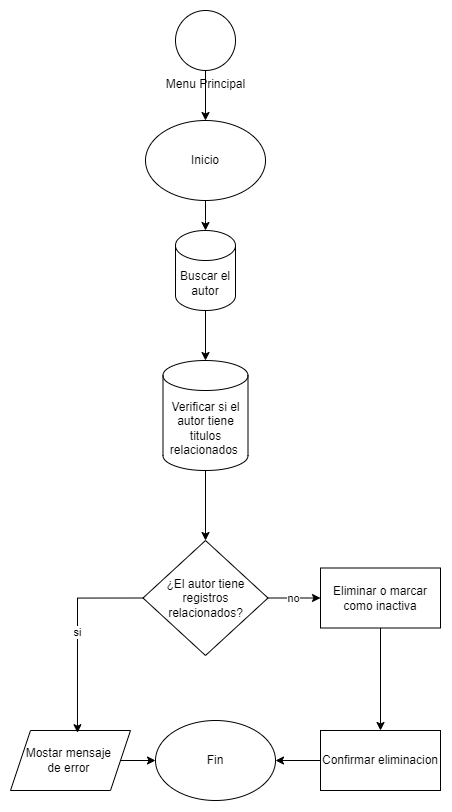

The diagram above was exported from draw.io. Its source (the exported page's mxGraphModel, read from the mxfile embedded in the PNG):
<mxGraphModel dx="1234" dy="726" grid="1" gridSize="10" guides="1" tooltips="1" connect="1" arrows="1" fold="1" page="1" pageScale="1" pageWidth="827" pageHeight="1169" math="0" shadow="0">
  <root>
    <mxCell id="0" />
    <mxCell id="1" parent="0" />
    <mxCell id="0w1tvPRnP9hyRKxATpWo-4" value="" style="edgeStyle=orthogonalEdgeStyle;rounded=0;orthogonalLoop=1;jettySize=auto;html=1;" edge="1" parent="1" source="0w1tvPRnP9hyRKxATpWo-5">
      <mxGeometry relative="1" as="geometry">
        <mxPoint x="395" y="350" as="targetPoint" />
      </mxGeometry>
    </mxCell>
    <mxCell id="0w1tvPRnP9hyRKxATpWo-5" value="Inicio" style="ellipse;whiteSpace=wrap;html=1;" vertex="1" parent="1">
      <mxGeometry x="335" y="240" width="120" height="80" as="geometry" />
    </mxCell>
    <mxCell id="0w1tvPRnP9hyRKxATpWo-7" value="" style="edgeStyle=orthogonalEdgeStyle;rounded=0;orthogonalLoop=1;jettySize=auto;html=1;" edge="1" parent="1">
      <mxGeometry relative="1" as="geometry">
        <mxPoint x="395" y="690" as="sourcePoint" />
        <mxPoint x="395" y="760" as="targetPoint" />
      </mxGeometry>
    </mxCell>
    <mxCell id="0w1tvPRnP9hyRKxATpWo-8" value="Buscar el autor" style="shape=cylinder3;whiteSpace=wrap;html=1;boundedLbl=1;backgroundOutline=1;size=15;" vertex="1" parent="1">
      <mxGeometry x="365" y="350" width="60" height="80" as="geometry" />
    </mxCell>
    <mxCell id="0w1tvPRnP9hyRKxATpWo-9" value="" style="edgeStyle=orthogonalEdgeStyle;rounded=0;orthogonalLoop=1;jettySize=auto;html=1;" edge="1" parent="1" source="0w1tvPRnP9hyRKxATpWo-10" target="0w1tvPRnP9hyRKxATpWo-11">
      <mxGeometry relative="1" as="geometry" />
    </mxCell>
    <mxCell id="0w1tvPRnP9hyRKxATpWo-10" value="Verificar si el autor tiene titulos relacionados&amp;nbsp;" style="shape=cylinder3;whiteSpace=wrap;html=1;boundedLbl=1;backgroundOutline=1;size=15;" vertex="1" parent="1">
      <mxGeometry x="352.5" y="480" width="85" height="110" as="geometry" />
    </mxCell>
    <mxCell id="0w1tvPRnP9hyRKxATpWo-24" value="no" style="edgeStyle=orthogonalEdgeStyle;rounded=0;orthogonalLoop=1;jettySize=auto;html=1;exitX=1;exitY=0.5;exitDx=0;exitDy=0;entryX=0;entryY=0.5;entryDx=0;entryDy=0;" edge="1" parent="1" source="0w1tvPRnP9hyRKxATpWo-11" target="0w1tvPRnP9hyRKxATpWo-16">
      <mxGeometry relative="1" as="geometry" />
    </mxCell>
    <mxCell id="0w1tvPRnP9hyRKxATpWo-11" value="¿El autor tiene registros relacionados?" style="rhombus;whiteSpace=wrap;html=1;" vertex="1" parent="1">
      <mxGeometry x="332.5" y="660" width="125" height="115" as="geometry" />
    </mxCell>
    <mxCell id="0w1tvPRnP9hyRKxATpWo-12" value="" style="edgeStyle=orthogonalEdgeStyle;rounded=0;orthogonalLoop=1;jettySize=auto;html=1;" edge="1" parent="1" source="0w1tvPRnP9hyRKxATpWo-13" target="0w1tvPRnP9hyRKxATpWo-14">
      <mxGeometry relative="1" as="geometry" />
    </mxCell>
    <mxCell id="0w1tvPRnP9hyRKxATpWo-13" value="Mostar mensaje&amp;nbsp;&lt;div&gt;de error&amp;nbsp;&lt;/div&gt;" style="shape=parallelogram;perimeter=parallelogramPerimeter;whiteSpace=wrap;html=1;fixedSize=1;" vertex="1" parent="1">
      <mxGeometry x="200" y="850" width="120" height="60" as="geometry" />
    </mxCell>
    <mxCell id="0w1tvPRnP9hyRKxATpWo-14" value="Fin" style="ellipse;whiteSpace=wrap;html=1;" vertex="1" parent="1">
      <mxGeometry x="345" y="840" width="120" height="80" as="geometry" />
    </mxCell>
    <mxCell id="0w1tvPRnP9hyRKxATpWo-15" value="" style="edgeStyle=orthogonalEdgeStyle;rounded=0;orthogonalLoop=1;jettySize=auto;html=1;" edge="1" parent="1" source="0w1tvPRnP9hyRKxATpWo-16" target="0w1tvPRnP9hyRKxATpWo-22">
      <mxGeometry relative="1" as="geometry" />
    </mxCell>
    <mxCell id="0w1tvPRnP9hyRKxATpWo-16" value="Eliminar o marcar como inactiva" style="whiteSpace=wrap;html=1;" vertex="1" parent="1">
      <mxGeometry x="510" y="687.5" width="120" height="60" as="geometry" />
    </mxCell>
    <mxCell id="0w1tvPRnP9hyRKxATpWo-21" value="" style="edgeStyle=orthogonalEdgeStyle;rounded=0;orthogonalLoop=1;jettySize=auto;html=1;" edge="1" parent="1" source="0w1tvPRnP9hyRKxATpWo-22" target="0w1tvPRnP9hyRKxATpWo-14">
      <mxGeometry relative="1" as="geometry" />
    </mxCell>
    <mxCell id="0w1tvPRnP9hyRKxATpWo-22" value="Confirmar eliminacion" style="rounded=0;whiteSpace=wrap;html=1;" vertex="1" parent="1">
      <mxGeometry x="510" y="850" width="120" height="60" as="geometry" />
    </mxCell>
    <mxCell id="0w1tvPRnP9hyRKxATpWo-25" value="si" style="edgeStyle=orthogonalEdgeStyle;rounded=0;orthogonalLoop=1;jettySize=auto;html=1;exitX=0;exitY=0.5;exitDx=0;exitDy=0;entryX=0.558;entryY=0.037;entryDx=0;entryDy=0;entryPerimeter=0;" edge="1" parent="1" source="0w1tvPRnP9hyRKxATpWo-11" target="0w1tvPRnP9hyRKxATpWo-13">
      <mxGeometry relative="1" as="geometry" />
    </mxCell>
    <mxCell id="0w1tvPRnP9hyRKxATpWo-26" style="edgeStyle=orthogonalEdgeStyle;rounded=0;orthogonalLoop=1;jettySize=auto;html=1;exitX=0.5;exitY=1;exitDx=0;exitDy=0;exitPerimeter=0;entryX=0.5;entryY=0;entryDx=0;entryDy=0;entryPerimeter=0;" edge="1" parent="1" source="0w1tvPRnP9hyRKxATpWo-8" target="0w1tvPRnP9hyRKxATpWo-10">
      <mxGeometry relative="1" as="geometry" />
    </mxCell>
    <mxCell id="0w1tvPRnP9hyRKxATpWo-29" style="edgeStyle=orthogonalEdgeStyle;rounded=0;orthogonalLoop=1;jettySize=auto;html=1;exitX=0.5;exitY=1;exitDx=0;exitDy=0;exitPerimeter=0;entryX=0.5;entryY=0;entryDx=0;entryDy=0;" edge="1" parent="1" source="0w1tvPRnP9hyRKxATpWo-28" target="0w1tvPRnP9hyRKxATpWo-5">
      <mxGeometry relative="1" as="geometry" />
    </mxCell>
    <mxCell id="0w1tvPRnP9hyRKxATpWo-28" value="Menu Principal" style="verticalLabelPosition=bottom;verticalAlign=top;html=1;shape=mxgraph.flowchart.on-page_reference;" vertex="1" parent="1">
      <mxGeometry x="365" y="130" width="60" height="60" as="geometry" />
    </mxCell>
  </root>
</mxGraphModel>